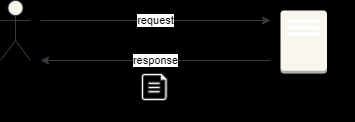

The diagram above was exported from draw.io. Its source (the exported page's mxGraphModel, read from the mxfile embedded in the PNG):
<mxGraphModel dx="623" dy="326" grid="1" gridSize="10" guides="1" tooltips="1" connect="1" arrows="0" fold="1" page="1" pageScale="1" pageWidth="850" pageHeight="1100" background="#000000" math="0" shadow="0">
  <root>
    <mxCell id="0" />
    <mxCell id="1" parent="0" />
    <mxCell id="2" value="User" style="shape=umlActor;verticalLabelPosition=bottom;verticalAlign=top;html=1;outlineConnect=0;fillColor=#f9f7ed;strokeColor=#36393d;" vertex="1" parent="1">
      <mxGeometry x="160" y="180" width="30" height="60" as="geometry" />
    </mxCell>
    <mxCell id="3" value="Python Web server" style="outlineConnect=0;dashed=0;verticalLabelPosition=bottom;verticalAlign=top;align=center;html=1;shape=mxgraph.aws3.traditional_server;fillColor=#f9f7ed;strokeColor=#36393d;" vertex="1" parent="1">
      <mxGeometry x="440" y="190" width="46.5" height="63" as="geometry" />
    </mxCell>
    <mxCell id="4" value="request" style="endArrow=classic;html=1;flowAnimation=1;fillColor=#f9f7ed;strokeColor=#36393d;" edge="1" parent="1">
      <mxGeometry width="50" height="50" relative="1" as="geometry">
        <mxPoint x="200" y="200" as="sourcePoint" />
        <mxPoint x="430" y="200" as="targetPoint" />
      </mxGeometry>
    </mxCell>
    <mxCell id="5" value="response" style="endArrow=classic;html=1;flowAnimation=1;fillColor=#f9f7ed;strokeColor=#36393d;" edge="1" parent="1">
      <mxGeometry width="50" height="50" relative="1" as="geometry">
        <mxPoint x="430" y="240" as="sourcePoint" />
        <mxPoint x="200" y="240" as="targetPoint" />
      </mxGeometry>
    </mxCell>
    <mxCell id="7" value="html" style="verticalLabelPosition=bottom;html=1;verticalAlign=top;align=center;strokeColor=#36393d;fillColor=#f9f7ed;shape=mxgraph.azure.file;pointerEvents=1;" vertex="1" parent="1">
      <mxGeometry x="300.92" y="253" width="25.65" height="27" as="geometry" />
    </mxCell>
  </root>
</mxGraphModel>